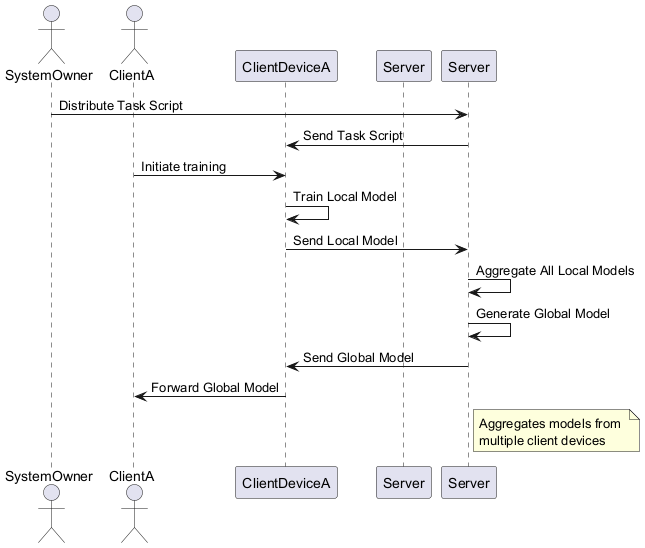

The diagram above was rendered by PlantUML. Its source (embedded in the PNG):
@startuml
actor SystemOwner
actor ClientA as Client
participant ClientDeviceA as Device
participant Server as CentralServer

SystemOwner -> Server : Distribute Task Script
Server -> Device : Send Task Script

Client -> Device : Initiate training
Device -> Device : Train Local Model
Device -> Server : Send Local Model

Server -> Server : Aggregate All Local Models
Server -> Server : Generate Global Model
Server -> Device : Send Global Model
Device -> Client : Forward Global Model

note right of Server
  Aggregates models from 
  multiple client devices
end note
@enduml